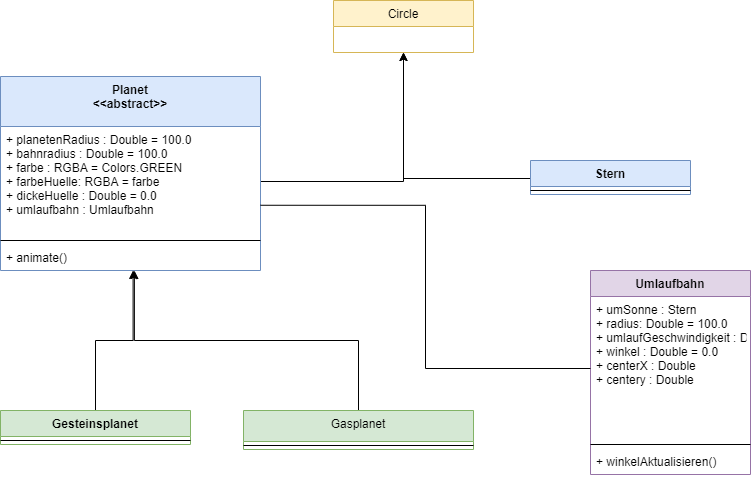

The diagram above was exported from draw.io. Its source (the exported page's mxGraphModel, read from the mxfile embedded in the PNG):
<mxGraphModel dx="2062" dy="1098" grid="1" gridSize="10" guides="1" tooltips="1" connect="1" arrows="1" fold="1" page="1" pageScale="1" pageWidth="827" pageHeight="1169" math="0" shadow="0">
  <root>
    <mxCell id="0" />
    <mxCell id="1" parent="0" />
    <mxCell id="e_atUM3-_fQ0mS9vO992-5" value="Circle" style="swimlane;fontStyle=0;childLayout=stackLayout;horizontal=1;startSize=26;fillColor=#fff2cc;horizontalStack=0;resizeParent=1;resizeParentMax=0;resizeLast=0;collapsible=1;marginBottom=0;strokeColor=#d6b656;" parent="1" vertex="1">
      <mxGeometry x="343" y="30" width="140" height="52" as="geometry" />
    </mxCell>
    <mxCell id="e_atUM3-_fQ0mS9vO992-19" style="edgeStyle=orthogonalEdgeStyle;rounded=0;orthogonalLoop=1;jettySize=auto;html=1;exitX=1;exitY=0.5;exitDx=0;exitDy=0;entryX=0.5;entryY=1;entryDx=0;entryDy=0;" parent="1" source="I1R2cG9LP63nxiua12vO-27" target="e_atUM3-_fQ0mS9vO992-5" edge="1">
      <mxGeometry relative="1" as="geometry">
        <mxPoint x="300" y="133.01800000000003" as="sourcePoint" />
      </mxGeometry>
    </mxCell>
    <mxCell id="e_atUM3-_fQ0mS9vO992-21" style="edgeStyle=orthogonalEdgeStyle;rounded=0;orthogonalLoop=1;jettySize=auto;html=1;entryX=0.5;entryY=1;entryDx=0;entryDy=0;" parent="1" target="e_atUM3-_fQ0mS9vO992-5" edge="1">
      <mxGeometry relative="1" as="geometry">
        <mxPoint x="540" y="208" as="sourcePoint" />
      </mxGeometry>
    </mxCell>
    <mxCell id="I1R2cG9LP63nxiua12vO-35" style="edgeStyle=orthogonalEdgeStyle;rounded=0;orthogonalLoop=1;jettySize=auto;html=1;exitX=0.5;exitY=0;exitDx=0;exitDy=0;entryX=0.515;entryY=1;entryDx=0;entryDy=0;entryPerimeter=0;" edge="1" parent="1" source="e_atUM3-_fQ0mS9vO992-47" target="I1R2cG9LP63nxiua12vO-29">
      <mxGeometry relative="1" as="geometry" />
    </mxCell>
    <mxCell id="e_atUM3-_fQ0mS9vO992-47" value="Gasplanet" style="swimlane;fontStyle=0;align=center;verticalAlign=top;childLayout=stackLayout;horizontal=1;startSize=31;horizontalStack=0;resizeParent=1;resizeParentMax=0;resizeLast=0;collapsible=1;marginBottom=0;rounded=0;glass=0;comic=0;strokeColor=#82b366;fillColor=#d5e8d4;" parent="1" vertex="1">
      <mxGeometry x="253" y="440" width="230" height="39" as="geometry" />
    </mxCell>
    <mxCell id="e_atUM3-_fQ0mS9vO992-49" value="" style="line;strokeWidth=1;fillColor=none;align=left;verticalAlign=middle;spacingTop=-1;spacingLeft=3;spacingRight=3;rotatable=0;labelPosition=right;points=[];portConstraint=eastwest;" parent="e_atUM3-_fQ0mS9vO992-47" vertex="1">
      <mxGeometry y="31" width="230" height="8" as="geometry" />
    </mxCell>
    <mxCell id="I1R2cG9LP63nxiua12vO-22" value="Stern" style="swimlane;fontStyle=1;align=center;verticalAlign=top;childLayout=stackLayout;horizontal=1;startSize=26;horizontalStack=0;resizeParent=1;resizeParentMax=0;resizeLast=0;collapsible=1;marginBottom=0;fillColor=#dae8fc;strokeColor=#6c8ebf;" vertex="1" parent="1">
      <mxGeometry x="540" y="190" width="160" height="34" as="geometry" />
    </mxCell>
    <mxCell id="I1R2cG9LP63nxiua12vO-24" value="" style="line;strokeWidth=1;fillColor=none;align=left;verticalAlign=middle;spacingTop=-1;spacingLeft=3;spacingRight=3;rotatable=0;labelPosition=right;points=[];portConstraint=eastwest;" vertex="1" parent="I1R2cG9LP63nxiua12vO-22">
      <mxGeometry y="26" width="160" height="8" as="geometry" />
    </mxCell>
    <mxCell id="I1R2cG9LP63nxiua12vO-26" value="Planet&#10;&lt;&lt;abstract&gt;&gt;" style="swimlane;fontStyle=1;align=center;verticalAlign=top;childLayout=stackLayout;horizontal=1;startSize=50;horizontalStack=0;resizeParent=1;resizeParentMax=0;resizeLast=0;collapsible=1;marginBottom=0;fillColor=#dae8fc;strokeColor=#6c8ebf;" vertex="1" parent="1">
      <mxGeometry x="10" y="106" width="260" height="194" as="geometry" />
    </mxCell>
    <mxCell id="I1R2cG9LP63nxiua12vO-27" value="+ planetenRadius : Double = 100.0&#10;+ bahnradius : Double = 100.0&#10;+ farbe : RGBA = Colors.GREEN&#10;+ farbeHuelle: RGBA = farbe&#10;+ dickeHuelle : Double = 0.0&#10;+ umlaufbahn : Umlaufbahn&#10;" style="text;strokeColor=none;fillColor=none;align=left;verticalAlign=top;spacingLeft=4;spacingRight=4;overflow=hidden;rotatable=0;points=[[0,0.5],[1,0.5]];portConstraint=eastwest;" vertex="1" parent="I1R2cG9LP63nxiua12vO-26">
      <mxGeometry y="50" width="260" height="110" as="geometry" />
    </mxCell>
    <mxCell id="I1R2cG9LP63nxiua12vO-28" value="" style="line;strokeWidth=1;fillColor=none;align=left;verticalAlign=middle;spacingTop=-1;spacingLeft=3;spacingRight=3;rotatable=0;labelPosition=right;points=[];portConstraint=eastwest;" vertex="1" parent="I1R2cG9LP63nxiua12vO-26">
      <mxGeometry y="160" width="260" height="8" as="geometry" />
    </mxCell>
    <mxCell id="I1R2cG9LP63nxiua12vO-29" value="+ animate()" style="text;strokeColor=none;fillColor=none;align=left;verticalAlign=top;spacingLeft=4;spacingRight=4;overflow=hidden;rotatable=0;points=[[0,0.5],[1,0.5]];portConstraint=eastwest;" vertex="1" parent="I1R2cG9LP63nxiua12vO-26">
      <mxGeometry y="168" width="260" height="26" as="geometry" />
    </mxCell>
    <mxCell id="I1R2cG9LP63nxiua12vO-34" style="edgeStyle=orthogonalEdgeStyle;rounded=0;orthogonalLoop=1;jettySize=auto;html=1;exitX=0.5;exitY=0;exitDx=0;exitDy=0;entryX=0.51;entryY=1;entryDx=0;entryDy=0;entryPerimeter=0;" edge="1" parent="1" source="I1R2cG9LP63nxiua12vO-30" target="I1R2cG9LP63nxiua12vO-29">
      <mxGeometry relative="1" as="geometry" />
    </mxCell>
    <mxCell id="I1R2cG9LP63nxiua12vO-30" value="Gesteinsplanet" style="swimlane;fontStyle=1;align=center;verticalAlign=top;childLayout=stackLayout;horizontal=1;startSize=26;horizontalStack=0;resizeParent=1;resizeParentMax=0;resizeLast=0;collapsible=1;marginBottom=0;fillColor=#d5e8d4;strokeColor=#82b366;" vertex="1" parent="1">
      <mxGeometry x="10" y="440" width="190" height="34" as="geometry" />
    </mxCell>
    <mxCell id="I1R2cG9LP63nxiua12vO-32" value="" style="line;strokeWidth=1;fillColor=none;align=left;verticalAlign=middle;spacingTop=-1;spacingLeft=3;spacingRight=3;rotatable=0;labelPosition=right;points=[];portConstraint=eastwest;" vertex="1" parent="I1R2cG9LP63nxiua12vO-30">
      <mxGeometry y="26" width="190" height="8" as="geometry" />
    </mxCell>
    <mxCell id="I1R2cG9LP63nxiua12vO-36" value="Umlaufbahn" style="swimlane;fontStyle=1;align=center;verticalAlign=top;childLayout=stackLayout;horizontal=1;startSize=26;horizontalStack=0;resizeParent=1;resizeParentMax=0;resizeLast=0;collapsible=1;marginBottom=0;fillColor=#e1d5e7;strokeColor=#9673a6;" vertex="1" parent="1">
      <mxGeometry x="600" y="300" width="160" height="204" as="geometry" />
    </mxCell>
    <mxCell id="I1R2cG9LP63nxiua12vO-37" value="+ umSonne : Stern&#10;+ radius: Double = 100.0&#10;+ umlaufGeschwindigkeit : Double&#10;+ winkel : Double = 0.0&#10;+ centerX : Double&#10;+ centery : Double" style="text;strokeColor=none;fillColor=none;align=left;verticalAlign=top;spacingLeft=4;spacingRight=4;overflow=hidden;rotatable=0;points=[[0,0.5],[1,0.5]];portConstraint=eastwest;" vertex="1" parent="I1R2cG9LP63nxiua12vO-36">
      <mxGeometry y="26" width="160" height="144" as="geometry" />
    </mxCell>
    <mxCell id="I1R2cG9LP63nxiua12vO-38" value="" style="line;strokeWidth=1;fillColor=none;align=left;verticalAlign=middle;spacingTop=-1;spacingLeft=3;spacingRight=3;rotatable=0;labelPosition=right;points=[];portConstraint=eastwest;" vertex="1" parent="I1R2cG9LP63nxiua12vO-36">
      <mxGeometry y="170" width="160" height="8" as="geometry" />
    </mxCell>
    <mxCell id="I1R2cG9LP63nxiua12vO-39" value="+ winkelAktualisieren() " style="text;strokeColor=none;fillColor=none;align=left;verticalAlign=top;spacingLeft=4;spacingRight=4;overflow=hidden;rotatable=0;points=[[0,0.5],[1,0.5]];portConstraint=eastwest;" vertex="1" parent="I1R2cG9LP63nxiua12vO-36">
      <mxGeometry y="178" width="160" height="26" as="geometry" />
    </mxCell>
    <mxCell id="I1R2cG9LP63nxiua12vO-40" style="edgeStyle=orthogonalEdgeStyle;rounded=0;orthogonalLoop=1;jettySize=auto;html=1;exitX=0;exitY=0.5;exitDx=0;exitDy=0;entryX=1;entryY=0.716;entryDx=0;entryDy=0;entryPerimeter=0;endArrow=none;endFill=0;" edge="1" parent="1" source="I1R2cG9LP63nxiua12vO-37" target="I1R2cG9LP63nxiua12vO-27">
      <mxGeometry relative="1" as="geometry" />
    </mxCell>
  </root>
</mxGraphModel>